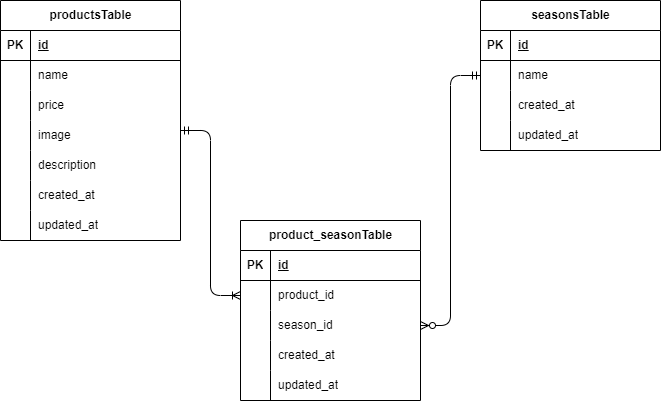

The diagram above was exported from draw.io. Its source (the exported page's mxGraphModel, read from the mxfile embedded in the PNG):
<mxGraphModel dx="576" dy="422" grid="1" gridSize="10" guides="1" tooltips="1" connect="1" arrows="1" fold="1" page="1" pageScale="1" pageWidth="827" pageHeight="1169" math="0" shadow="0">
  <root>
    <mxCell id="0" />
    <mxCell id="1" parent="0" />
    <mxCell id="2" value="productsTable" style="shape=table;startSize=30;container=1;collapsible=1;childLayout=tableLayout;fixedRows=1;rowLines=0;fontStyle=1;align=center;resizeLast=1;html=1;" vertex="1" parent="1">
      <mxGeometry x="40" y="80" width="180" height="240" as="geometry" />
    </mxCell>
    <mxCell id="3" value="" style="shape=tableRow;horizontal=0;startSize=0;swimlaneHead=0;swimlaneBody=0;fillColor=none;collapsible=0;dropTarget=0;points=[[0,0.5],[1,0.5]];portConstraint=eastwest;top=0;left=0;right=0;bottom=1;" vertex="1" parent="2">
      <mxGeometry y="30" width="180" height="30" as="geometry" />
    </mxCell>
    <mxCell id="4" value="PK" style="shape=partialRectangle;connectable=0;fillColor=none;top=0;left=0;bottom=0;right=0;fontStyle=1;overflow=hidden;whiteSpace=wrap;html=1;" vertex="1" parent="3">
      <mxGeometry width="30" height="30" as="geometry">
        <mxRectangle width="30" height="30" as="alternateBounds" />
      </mxGeometry>
    </mxCell>
    <mxCell id="5" value="id" style="shape=partialRectangle;connectable=0;fillColor=none;top=0;left=0;bottom=0;right=0;align=left;spacingLeft=6;fontStyle=5;overflow=hidden;whiteSpace=wrap;html=1;" vertex="1" parent="3">
      <mxGeometry x="30" width="150" height="30" as="geometry">
        <mxRectangle width="150" height="30" as="alternateBounds" />
      </mxGeometry>
    </mxCell>
    <mxCell id="6" value="" style="shape=tableRow;horizontal=0;startSize=0;swimlaneHead=0;swimlaneBody=0;fillColor=none;collapsible=0;dropTarget=0;points=[[0,0.5],[1,0.5]];portConstraint=eastwest;top=0;left=0;right=0;bottom=0;" vertex="1" parent="2">
      <mxGeometry y="60" width="180" height="30" as="geometry" />
    </mxCell>
    <mxCell id="7" value="" style="shape=partialRectangle;connectable=0;fillColor=none;top=0;left=0;bottom=0;right=0;editable=1;overflow=hidden;whiteSpace=wrap;html=1;" vertex="1" parent="6">
      <mxGeometry width="30" height="30" as="geometry">
        <mxRectangle width="30" height="30" as="alternateBounds" />
      </mxGeometry>
    </mxCell>
    <mxCell id="8" value="name" style="shape=partialRectangle;connectable=0;fillColor=none;top=0;left=0;bottom=0;right=0;align=left;spacingLeft=6;overflow=hidden;whiteSpace=wrap;html=1;" vertex="1" parent="6">
      <mxGeometry x="30" width="150" height="30" as="geometry">
        <mxRectangle width="150" height="30" as="alternateBounds" />
      </mxGeometry>
    </mxCell>
    <mxCell id="9" value="" style="shape=tableRow;horizontal=0;startSize=0;swimlaneHead=0;swimlaneBody=0;fillColor=none;collapsible=0;dropTarget=0;points=[[0,0.5],[1,0.5]];portConstraint=eastwest;top=0;left=0;right=0;bottom=0;" vertex="1" parent="2">
      <mxGeometry y="90" width="180" height="30" as="geometry" />
    </mxCell>
    <mxCell id="10" value="" style="shape=partialRectangle;connectable=0;fillColor=none;top=0;left=0;bottom=0;right=0;editable=1;overflow=hidden;whiteSpace=wrap;html=1;" vertex="1" parent="9">
      <mxGeometry width="30" height="30" as="geometry">
        <mxRectangle width="30" height="30" as="alternateBounds" />
      </mxGeometry>
    </mxCell>
    <mxCell id="11" value="price" style="shape=partialRectangle;connectable=0;fillColor=none;top=0;left=0;bottom=0;right=0;align=left;spacingLeft=6;overflow=hidden;whiteSpace=wrap;html=1;" vertex="1" parent="9">
      <mxGeometry x="30" width="150" height="30" as="geometry">
        <mxRectangle width="150" height="30" as="alternateBounds" />
      </mxGeometry>
    </mxCell>
    <mxCell id="12" value="" style="shape=tableRow;horizontal=0;startSize=0;swimlaneHead=0;swimlaneBody=0;fillColor=none;collapsible=0;dropTarget=0;points=[[0,0.5],[1,0.5]];portConstraint=eastwest;top=0;left=0;right=0;bottom=0;" vertex="1" parent="2">
      <mxGeometry y="120" width="180" height="30" as="geometry" />
    </mxCell>
    <mxCell id="13" value="" style="shape=partialRectangle;connectable=0;fillColor=none;top=0;left=0;bottom=0;right=0;editable=1;overflow=hidden;whiteSpace=wrap;html=1;" vertex="1" parent="12">
      <mxGeometry width="30" height="30" as="geometry">
        <mxRectangle width="30" height="30" as="alternateBounds" />
      </mxGeometry>
    </mxCell>
    <mxCell id="14" value="image" style="shape=partialRectangle;connectable=0;fillColor=none;top=0;left=0;bottom=0;right=0;align=left;spacingLeft=6;overflow=hidden;whiteSpace=wrap;html=1;" vertex="1" parent="12">
      <mxGeometry x="30" width="150" height="30" as="geometry">
        <mxRectangle width="150" height="30" as="alternateBounds" />
      </mxGeometry>
    </mxCell>
    <mxCell id="34" style="shape=tableRow;horizontal=0;startSize=0;swimlaneHead=0;swimlaneBody=0;fillColor=none;collapsible=0;dropTarget=0;points=[[0,0.5],[1,0.5]];portConstraint=eastwest;top=0;left=0;right=0;bottom=0;" vertex="1" parent="2">
      <mxGeometry y="150" width="180" height="30" as="geometry" />
    </mxCell>
    <mxCell id="35" style="shape=partialRectangle;connectable=0;fillColor=none;top=0;left=0;bottom=0;right=0;editable=1;overflow=hidden;whiteSpace=wrap;html=1;" vertex="1" parent="34">
      <mxGeometry width="30" height="30" as="geometry">
        <mxRectangle width="30" height="30" as="alternateBounds" />
      </mxGeometry>
    </mxCell>
    <mxCell id="36" value="description" style="shape=partialRectangle;connectable=0;fillColor=none;top=0;left=0;bottom=0;right=0;align=left;spacingLeft=6;overflow=hidden;whiteSpace=wrap;html=1;" vertex="1" parent="34">
      <mxGeometry x="30" width="150" height="30" as="geometry">
        <mxRectangle width="150" height="30" as="alternateBounds" />
      </mxGeometry>
    </mxCell>
    <mxCell id="31" style="shape=tableRow;horizontal=0;startSize=0;swimlaneHead=0;swimlaneBody=0;fillColor=none;collapsible=0;dropTarget=0;points=[[0,0.5],[1,0.5]];portConstraint=eastwest;top=0;left=0;right=0;bottom=0;" vertex="1" parent="2">
      <mxGeometry y="180" width="180" height="30" as="geometry" />
    </mxCell>
    <mxCell id="32" style="shape=partialRectangle;connectable=0;fillColor=none;top=0;left=0;bottom=0;right=0;editable=1;overflow=hidden;whiteSpace=wrap;html=1;" vertex="1" parent="31">
      <mxGeometry width="30" height="30" as="geometry">
        <mxRectangle width="30" height="30" as="alternateBounds" />
      </mxGeometry>
    </mxCell>
    <mxCell id="33" value="created_at" style="shape=partialRectangle;connectable=0;fillColor=none;top=0;left=0;bottom=0;right=0;align=left;spacingLeft=6;overflow=hidden;whiteSpace=wrap;html=1;" vertex="1" parent="31">
      <mxGeometry x="30" width="150" height="30" as="geometry">
        <mxRectangle width="150" height="30" as="alternateBounds" />
      </mxGeometry>
    </mxCell>
    <mxCell id="28" style="shape=tableRow;horizontal=0;startSize=0;swimlaneHead=0;swimlaneBody=0;fillColor=none;collapsible=0;dropTarget=0;points=[[0,0.5],[1,0.5]];portConstraint=eastwest;top=0;left=0;right=0;bottom=0;" vertex="1" parent="2">
      <mxGeometry y="210" width="180" height="30" as="geometry" />
    </mxCell>
    <mxCell id="29" style="shape=partialRectangle;connectable=0;fillColor=none;top=0;left=0;bottom=0;right=0;editable=1;overflow=hidden;whiteSpace=wrap;html=1;" vertex="1" parent="28">
      <mxGeometry width="30" height="30" as="geometry">
        <mxRectangle width="30" height="30" as="alternateBounds" />
      </mxGeometry>
    </mxCell>
    <mxCell id="30" value="updated_at" style="shape=partialRectangle;connectable=0;fillColor=none;top=0;left=0;bottom=0;right=0;align=left;spacingLeft=6;overflow=hidden;whiteSpace=wrap;html=1;" vertex="1" parent="28">
      <mxGeometry x="30" width="150" height="30" as="geometry">
        <mxRectangle width="150" height="30" as="alternateBounds" />
      </mxGeometry>
    </mxCell>
    <mxCell id="15" value="seasonsTable" style="shape=table;startSize=30;container=1;collapsible=1;childLayout=tableLayout;fixedRows=1;rowLines=0;fontStyle=1;align=center;resizeLast=1;html=1;" vertex="1" parent="1">
      <mxGeometry x="520" y="80" width="180" height="150" as="geometry" />
    </mxCell>
    <mxCell id="16" value="" style="shape=tableRow;horizontal=0;startSize=0;swimlaneHead=0;swimlaneBody=0;fillColor=none;collapsible=0;dropTarget=0;points=[[0,0.5],[1,0.5]];portConstraint=eastwest;top=0;left=0;right=0;bottom=1;" vertex="1" parent="15">
      <mxGeometry y="30" width="180" height="30" as="geometry" />
    </mxCell>
    <mxCell id="17" value="PK" style="shape=partialRectangle;connectable=0;fillColor=none;top=0;left=0;bottom=0;right=0;fontStyle=1;overflow=hidden;whiteSpace=wrap;html=1;" vertex="1" parent="16">
      <mxGeometry width="30" height="30" as="geometry">
        <mxRectangle width="30" height="30" as="alternateBounds" />
      </mxGeometry>
    </mxCell>
    <mxCell id="18" value="id" style="shape=partialRectangle;connectable=0;fillColor=none;top=0;left=0;bottom=0;right=0;align=left;spacingLeft=6;fontStyle=5;overflow=hidden;whiteSpace=wrap;html=1;" vertex="1" parent="16">
      <mxGeometry x="30" width="150" height="30" as="geometry">
        <mxRectangle width="150" height="30" as="alternateBounds" />
      </mxGeometry>
    </mxCell>
    <mxCell id="19" value="" style="shape=tableRow;horizontal=0;startSize=0;swimlaneHead=0;swimlaneBody=0;fillColor=none;collapsible=0;dropTarget=0;points=[[0,0.5],[1,0.5]];portConstraint=eastwest;top=0;left=0;right=0;bottom=0;" vertex="1" parent="15">
      <mxGeometry y="60" width="180" height="30" as="geometry" />
    </mxCell>
    <mxCell id="20" value="" style="shape=partialRectangle;connectable=0;fillColor=none;top=0;left=0;bottom=0;right=0;editable=1;overflow=hidden;whiteSpace=wrap;html=1;" vertex="1" parent="19">
      <mxGeometry width="30" height="30" as="geometry">
        <mxRectangle width="30" height="30" as="alternateBounds" />
      </mxGeometry>
    </mxCell>
    <mxCell id="21" value="name" style="shape=partialRectangle;connectable=0;fillColor=none;top=0;left=0;bottom=0;right=0;align=left;spacingLeft=6;overflow=hidden;whiteSpace=wrap;html=1;" vertex="1" parent="19">
      <mxGeometry x="30" width="150" height="30" as="geometry">
        <mxRectangle width="150" height="30" as="alternateBounds" />
      </mxGeometry>
    </mxCell>
    <mxCell id="22" value="" style="shape=tableRow;horizontal=0;startSize=0;swimlaneHead=0;swimlaneBody=0;fillColor=none;collapsible=0;dropTarget=0;points=[[0,0.5],[1,0.5]];portConstraint=eastwest;top=0;left=0;right=0;bottom=0;" vertex="1" parent="15">
      <mxGeometry y="90" width="180" height="30" as="geometry" />
    </mxCell>
    <mxCell id="23" value="" style="shape=partialRectangle;connectable=0;fillColor=none;top=0;left=0;bottom=0;right=0;editable=1;overflow=hidden;whiteSpace=wrap;html=1;" vertex="1" parent="22">
      <mxGeometry width="30" height="30" as="geometry">
        <mxRectangle width="30" height="30" as="alternateBounds" />
      </mxGeometry>
    </mxCell>
    <mxCell id="24" value="created_at" style="shape=partialRectangle;connectable=0;fillColor=none;top=0;left=0;bottom=0;right=0;align=left;spacingLeft=6;overflow=hidden;whiteSpace=wrap;html=1;" vertex="1" parent="22">
      <mxGeometry x="30" width="150" height="30" as="geometry">
        <mxRectangle width="150" height="30" as="alternateBounds" />
      </mxGeometry>
    </mxCell>
    <mxCell id="25" value="" style="shape=tableRow;horizontal=0;startSize=0;swimlaneHead=0;swimlaneBody=0;fillColor=none;collapsible=0;dropTarget=0;points=[[0,0.5],[1,0.5]];portConstraint=eastwest;top=0;left=0;right=0;bottom=0;" vertex="1" parent="15">
      <mxGeometry y="120" width="180" height="30" as="geometry" />
    </mxCell>
    <mxCell id="26" value="" style="shape=partialRectangle;connectable=0;fillColor=none;top=0;left=0;bottom=0;right=0;editable=1;overflow=hidden;whiteSpace=wrap;html=1;" vertex="1" parent="25">
      <mxGeometry width="30" height="30" as="geometry">
        <mxRectangle width="30" height="30" as="alternateBounds" />
      </mxGeometry>
    </mxCell>
    <mxCell id="27" value="updated_at" style="shape=partialRectangle;connectable=0;fillColor=none;top=0;left=0;bottom=0;right=0;align=left;spacingLeft=6;overflow=hidden;whiteSpace=wrap;html=1;" vertex="1" parent="25">
      <mxGeometry x="30" width="150" height="30" as="geometry">
        <mxRectangle width="150" height="30" as="alternateBounds" />
      </mxGeometry>
    </mxCell>
    <mxCell id="37" value="product_seasonTable" style="shape=table;startSize=30;container=1;collapsible=1;childLayout=tableLayout;fixedRows=1;rowLines=0;fontStyle=1;align=center;resizeLast=1;html=1;" vertex="1" parent="1">
      <mxGeometry x="280" y="300" width="180" height="180" as="geometry" />
    </mxCell>
    <mxCell id="38" value="" style="shape=tableRow;horizontal=0;startSize=0;swimlaneHead=0;swimlaneBody=0;fillColor=none;collapsible=0;dropTarget=0;points=[[0,0.5],[1,0.5]];portConstraint=eastwest;top=0;left=0;right=0;bottom=1;" vertex="1" parent="37">
      <mxGeometry y="30" width="180" height="30" as="geometry" />
    </mxCell>
    <mxCell id="39" value="PK" style="shape=partialRectangle;connectable=0;fillColor=none;top=0;left=0;bottom=0;right=0;fontStyle=1;overflow=hidden;whiteSpace=wrap;html=1;" vertex="1" parent="38">
      <mxGeometry width="30" height="30" as="geometry">
        <mxRectangle width="30" height="30" as="alternateBounds" />
      </mxGeometry>
    </mxCell>
    <mxCell id="40" value="id" style="shape=partialRectangle;connectable=0;fillColor=none;top=0;left=0;bottom=0;right=0;align=left;spacingLeft=6;fontStyle=5;overflow=hidden;whiteSpace=wrap;html=1;" vertex="1" parent="38">
      <mxGeometry x="30" width="150" height="30" as="geometry">
        <mxRectangle width="150" height="30" as="alternateBounds" />
      </mxGeometry>
    </mxCell>
    <mxCell id="41" value="" style="shape=tableRow;horizontal=0;startSize=0;swimlaneHead=0;swimlaneBody=0;fillColor=none;collapsible=0;dropTarget=0;points=[[0,0.5],[1,0.5]];portConstraint=eastwest;top=0;left=0;right=0;bottom=0;" vertex="1" parent="37">
      <mxGeometry y="60" width="180" height="30" as="geometry" />
    </mxCell>
    <mxCell id="42" value="" style="shape=partialRectangle;connectable=0;fillColor=none;top=0;left=0;bottom=0;right=0;editable=1;overflow=hidden;whiteSpace=wrap;html=1;" vertex="1" parent="41">
      <mxGeometry width="30" height="30" as="geometry">
        <mxRectangle width="30" height="30" as="alternateBounds" />
      </mxGeometry>
    </mxCell>
    <mxCell id="43" value="product_id" style="shape=partialRectangle;connectable=0;fillColor=none;top=0;left=0;bottom=0;right=0;align=left;spacingLeft=6;overflow=hidden;whiteSpace=wrap;html=1;" vertex="1" parent="41">
      <mxGeometry x="30" width="150" height="30" as="geometry">
        <mxRectangle width="150" height="30" as="alternateBounds" />
      </mxGeometry>
    </mxCell>
    <mxCell id="44" value="" style="shape=tableRow;horizontal=0;startSize=0;swimlaneHead=0;swimlaneBody=0;fillColor=none;collapsible=0;dropTarget=0;points=[[0,0.5],[1,0.5]];portConstraint=eastwest;top=0;left=0;right=0;bottom=0;" vertex="1" parent="37">
      <mxGeometry y="90" width="180" height="30" as="geometry" />
    </mxCell>
    <mxCell id="45" value="" style="shape=partialRectangle;connectable=0;fillColor=none;top=0;left=0;bottom=0;right=0;editable=1;overflow=hidden;whiteSpace=wrap;html=1;" vertex="1" parent="44">
      <mxGeometry width="30" height="30" as="geometry">
        <mxRectangle width="30" height="30" as="alternateBounds" />
      </mxGeometry>
    </mxCell>
    <mxCell id="46" value="season_id" style="shape=partialRectangle;connectable=0;fillColor=none;top=0;left=0;bottom=0;right=0;align=left;spacingLeft=6;overflow=hidden;whiteSpace=wrap;html=1;" vertex="1" parent="44">
      <mxGeometry x="30" width="150" height="30" as="geometry">
        <mxRectangle width="150" height="30" as="alternateBounds" />
      </mxGeometry>
    </mxCell>
    <mxCell id="47" value="" style="shape=tableRow;horizontal=0;startSize=0;swimlaneHead=0;swimlaneBody=0;fillColor=none;collapsible=0;dropTarget=0;points=[[0,0.5],[1,0.5]];portConstraint=eastwest;top=0;left=0;right=0;bottom=0;" vertex="1" parent="37">
      <mxGeometry y="120" width="180" height="30" as="geometry" />
    </mxCell>
    <mxCell id="48" value="" style="shape=partialRectangle;connectable=0;fillColor=none;top=0;left=0;bottom=0;right=0;editable=1;overflow=hidden;whiteSpace=wrap;html=1;" vertex="1" parent="47">
      <mxGeometry width="30" height="30" as="geometry">
        <mxRectangle width="30" height="30" as="alternateBounds" />
      </mxGeometry>
    </mxCell>
    <mxCell id="49" value="created_at" style="shape=partialRectangle;connectable=0;fillColor=none;top=0;left=0;bottom=0;right=0;align=left;spacingLeft=6;overflow=hidden;whiteSpace=wrap;html=1;" vertex="1" parent="47">
      <mxGeometry x="30" width="150" height="30" as="geometry">
        <mxRectangle width="150" height="30" as="alternateBounds" />
      </mxGeometry>
    </mxCell>
    <mxCell id="50" style="shape=tableRow;horizontal=0;startSize=0;swimlaneHead=0;swimlaneBody=0;fillColor=none;collapsible=0;dropTarget=0;points=[[0,0.5],[1,0.5]];portConstraint=eastwest;top=0;left=0;right=0;bottom=0;" vertex="1" parent="37">
      <mxGeometry y="150" width="180" height="30" as="geometry" />
    </mxCell>
    <mxCell id="51" style="shape=partialRectangle;connectable=0;fillColor=none;top=0;left=0;bottom=0;right=0;editable=1;overflow=hidden;whiteSpace=wrap;html=1;" vertex="1" parent="50">
      <mxGeometry width="30" height="30" as="geometry">
        <mxRectangle width="30" height="30" as="alternateBounds" />
      </mxGeometry>
    </mxCell>
    <mxCell id="52" value="updated_at" style="shape=partialRectangle;connectable=0;fillColor=none;top=0;left=0;bottom=0;right=0;align=left;spacingLeft=6;overflow=hidden;whiteSpace=wrap;html=1;" vertex="1" parent="50">
      <mxGeometry x="30" width="150" height="30" as="geometry">
        <mxRectangle width="150" height="30" as="alternateBounds" />
      </mxGeometry>
    </mxCell>
    <mxCell id="54" value="" style="edgeStyle=entityRelationEdgeStyle;fontSize=12;html=1;endArrow=ERoneToMany;startArrow=ERmandOne;entryX=0;entryY=0.5;entryDx=0;entryDy=0;" edge="1" parent="1" target="41">
      <mxGeometry width="100" height="100" relative="1" as="geometry">
        <mxPoint x="220" y="210" as="sourcePoint" />
        <mxPoint x="320" y="110" as="targetPoint" />
        <Array as="points">
          <mxPoint x="260" y="290" />
          <mxPoint x="340" y="100" />
        </Array>
      </mxGeometry>
    </mxCell>
    <mxCell id="56" value="" style="edgeStyle=entityRelationEdgeStyle;fontSize=12;html=1;endArrow=ERzeroToMany;startArrow=ERmandOne;exitX=0;exitY=0.5;exitDx=0;exitDy=0;entryX=1;entryY=0.5;entryDx=0;entryDy=0;" edge="1" parent="1" source="19" target="44">
      <mxGeometry width="100" height="100" relative="1" as="geometry">
        <mxPoint x="556.04" y="163.01" as="sourcePoint" />
        <mxPoint x="500" y="405" as="targetPoint" />
      </mxGeometry>
    </mxCell>
  </root>
</mxGraphModel>